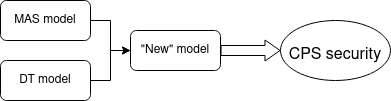

The diagram above was exported from draw.io. Its source (the exported page's mxGraphModel, read from the mxfile embedded in the PNG):
<mxGraphModel dx="582" dy="763" grid="1" gridSize="10" guides="1" tooltips="1" connect="1" arrows="1" fold="1" page="1" pageScale="1" pageWidth="827" pageHeight="1169" math="0" shadow="0">
  <root>
    <mxCell id="0" />
    <mxCell id="1" parent="0" />
    <mxCell id="4qHX6k6SgHVuWbX-6Bcv-5" style="edgeStyle=orthogonalEdgeStyle;rounded=0;orthogonalLoop=1;jettySize=auto;html=1;exitX=1;exitY=0.5;exitDx=0;exitDy=0;entryX=0;entryY=0.5;entryDx=0;entryDy=0;fontSize=36;" edge="1" parent="1" source="4qHX6k6SgHVuWbX-6Bcv-1" target="4qHX6k6SgHVuWbX-6Bcv-3">
      <mxGeometry relative="1" as="geometry" />
    </mxCell>
    <mxCell id="4qHX6k6SgHVuWbX-6Bcv-1" value="MAS model" style="rounded=1;whiteSpace=wrap;html=1;" vertex="1" parent="1">
      <mxGeometry x="70" y="200" width="90" height="40" as="geometry" />
    </mxCell>
    <mxCell id="4qHX6k6SgHVuWbX-6Bcv-6" style="edgeStyle=orthogonalEdgeStyle;rounded=0;orthogonalLoop=1;jettySize=auto;html=1;exitX=1;exitY=0.5;exitDx=0;exitDy=0;fontSize=36;" edge="1" parent="1" source="4qHX6k6SgHVuWbX-6Bcv-2">
      <mxGeometry relative="1" as="geometry">
        <mxPoint x="200" y="250" as="targetPoint" />
        <Array as="points">
          <mxPoint x="180" y="280" />
          <mxPoint x="180" y="250" />
        </Array>
      </mxGeometry>
    </mxCell>
    <mxCell id="4qHX6k6SgHVuWbX-6Bcv-2" value="DT model" style="rounded=1;whiteSpace=wrap;html=1;" vertex="1" parent="1">
      <mxGeometry x="70" y="260" width="90" height="40" as="geometry" />
    </mxCell>
    <mxCell id="4qHX6k6SgHVuWbX-6Bcv-8" value="" style="edgeStyle=orthogonalEdgeStyle;shape=flexArrow;rounded=0;orthogonalLoop=1;jettySize=auto;html=1;fontSize=36;endWidth=10;endSize=4.67;entryX=0;entryY=0.5;entryDx=0;entryDy=0;" edge="1" parent="1" source="4qHX6k6SgHVuWbX-6Bcv-3" target="4qHX6k6SgHVuWbX-6Bcv-9">
      <mxGeometry relative="1" as="geometry">
        <mxPoint x="375" y="250" as="targetPoint" />
      </mxGeometry>
    </mxCell>
    <mxCell id="4qHX6k6SgHVuWbX-6Bcv-3" value="&quot;New&quot; model" style="rounded=1;whiteSpace=wrap;html=1;" vertex="1" parent="1">
      <mxGeometry x="200" y="230" width="90" height="40" as="geometry" />
    </mxCell>
    <mxCell id="4qHX6k6SgHVuWbX-6Bcv-9" value="&lt;font style=&quot;font-size: 16px;&quot;&gt;CPS security&lt;br&gt;&lt;/font&gt;" style="ellipse;whiteSpace=wrap;html=1;fontSize=36;" vertex="1" parent="1">
      <mxGeometry x="350" y="220" width="110" height="60" as="geometry" />
    </mxCell>
  </root>
</mxGraphModel>